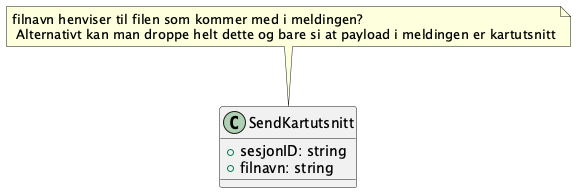

The diagram above was rendered by PlantUML. Its source (embedded in the PNG):
@startuml

class SendKartutsnitt {
    +sesjonID: string
    +filnavn: string
}

note top of SendKartutsnitt : filnavn henviser til filen som kommer med i meldingen? \n Alternativt kan man droppe helt dette og bare si at payload i meldingen er kartutsnitt

@enduml